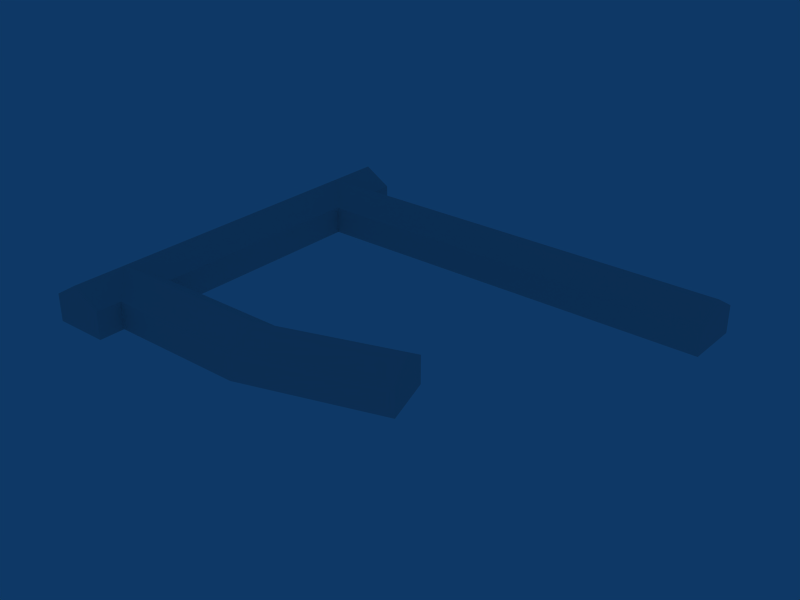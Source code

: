 # Source: ebbr_building_ref_087.blend  (saved by Blender 2.79.0; exported with 4.5.12 LTS)
import bpy
from mathutils import Matrix  # noqa: F401  (used for matrix-valued properties, if any)

bpy.ops.wm.read_factory_settings(use_empty=True)
scene = bpy.context.scene
scene.name = 'Scene'

# ---- collections
col_collection_1 = bpy.data.collections.new('Collection 1'); scene.collection.children.link(col_collection_1)

# ---- materials (node trees are filled in below, after node groups)
mat_material = bpy.data.materials.new('Material')
mat_material.alpha_threshold = 0.0
mat_material.preview_render_type = 'FLAT'
mat_material.roughness = 0.5
mat_material.line_color = (0.0, 0.0, 0.0, 1.0)

# ---- material node trees

# ---- world
world_world = bpy.data.worlds.new('World'); scene.world = world_world
world_world.color = (0.05656, 0.2208, 0.4)
world_world.use_sun_shadow = False
world_world.sun_shadow_jitter_overblur = 0.0
world_world.cycles.sampling_method = 'NONE'
world_world.cycles.sample_map_resolution = 256

# ---- meshes
me_cube = bpy.data.meshes.new('Cube')
me_cube.from_pydata([(12.97, 4.0, -52.3), (12.97, -1.0, -52.3), (20.33, 4.0, -5.0), (22.5, 4.0, -55.34), (22.5, -1.0, -55.34), (25.33, 7.0, 9.537e-07), (17.73, 7.0, -53.82), (20.33, -1.0, -30.0), (20.33, 4.0, -30.0), (30.33, -1.0, -30.0), (30.33, 4.0, -30.0), (25.33, 7.0, -30.0), (35.0, 4.0, -5.0), (35.0, -1.0, -5.0), (-35.0, -1.0, -5.0), (-35.0, 4.0, -5.0), (35.0, 4.0, 5.0), (35.0, -1.0, 5.0), (-35.0, -1.0, 5.0), (-35.0, 4.0, 5.0), (-35.0, 7.0, 1.807e-07), (35.0, 7.0, 3.995e-07), (30.33, -1.0, -5.0), (30.33, 4.0, -5.0), (30.33, -1.0, 5.0), (30.33, 4.0, 5.0), (30.33, 7.0, 4.56e-07), (25.33, -1.0, 5.0), (25.33, 4.0, 5.0), (20.33, -1.0, -5.0), (20.33, -1.0, 5.0), (20.33, 4.0, 5.0), (20.33, 7.0, 6.622e-07), (-20.53, -1.0, -5.0), (-20.53, 4.0, -5.0), (-20.53, -1.0, 5.0), (-20.53, 4.0, 5.0), (-20.53, 7.0, 4.036e-07), (-25.53, -1.0, 5.0), (-25.53, 4.0, 5.0), (-30.53, -1.0, -5.0), (-30.53, 4.0, -5.0), (-30.53, -1.0, 5.0), (-30.53, 4.0, 5.0), (-30.53, 7.0, 1.937e-07), (-30.53, 4.0, -80.01), (-30.53, -1.0, -80.01), (-20.53, 4.0, -80.01), (-20.53, -1.0, -80.01), (-25.53, 7.0, 4.768e-07), (-25.53, 7.0, -80.01)], [], [(0, 3, 4, 1), (3, 0, 6), (8, 0, 1, 7), (7, 29, 2, 8), (3, 10, 9, 4), (10, 23, 22, 9), (23, 10, 11, 5), (10, 3, 6, 11), (0, 8, 11, 6), (8, 2, 5, 11), (12, 16, 17, 13), (14, 18, 19, 15), (15, 19, 20), (16, 12, 21), (23, 12, 13, 22), (16, 25, 24, 17), (25, 16, 21, 26), (12, 23, 26, 21), (25, 28, 27, 24), (28, 25, 26, 5), (28, 31, 30, 27), (31, 28, 5, 32), (29, 33, 34, 2), (31, 36, 35, 30), (36, 31, 32, 37), (2, 34, 37, 32), (36, 39, 38, 35), (39, 36, 37, 49), (40, 14, 15, 41), (39, 43, 42, 38), (43, 19, 18, 42), (19, 43, 44, 20), (43, 39, 49, 44), (41, 15, 20, 44), (45, 46, 40, 41), (47, 34, 33, 48), (45, 47, 48, 46), (47, 45, 50), (34, 47, 50, 49), (45, 41, 49, 50), (5, 26, 23), (2, 32, 5), (34, 49, 37), (41, 44, 49)])
_uv = me_cube.uv_layers.new(name='UVTex')
_uv.uv.foreach_set('vector', [0.03125, 0.7812, 0.2188, 0.7812, 0.2188, 0.9688, 0.03125, 0.9688, 0.03125, 0.7812, 0.2188, 0.7812, 0.2188, 0.9688, 0.03125, 0.7812, 0.2188, 0.7812, 0.2188, 0.9688, 0.03125, 0.9688, 0.03125, 0.7812, 0.2188, 0.7812, 0.2188, 0.9688, 0.03125, 0.9688, 0.03125, 0.7812, 0.2188, 0.7812, 0.2188, 0.9688, 0.03125, 0.9688, 0.03125, 0.7812, 0.2188, 0.7812, 0.2188, 0.9688, 0.03125, 0.9688, 0.2812, 0.2812, 0.4688, 0.2812, 0.4688, 0.4688, 0.2812, 0.4688, 0.2812, 0.2812, 0.4688, 0.2812, 0.4688, 0.4688, 0.2812, 0.4688, 0.2812, 0.2812, 0.4688, 0.2812, 0.4688, 0.4688, 0.2812, 0.4688, 0.2812, 0.2812, 0.4688, 0.2812, 0.4688, 0.4688, 0.2812, 0.4688, 0.03125, 0.7812, 0.2188, 0.7812, 0.2188, 0.9688, 0.03125, 0.9688, 0.03125, 0.7812, 0.2188, 0.7812, 0.2188, 0.9688, 0.03125, 0.9688, 0.03125, 0.7812, 0.2188, 0.7812, 0.2188, 0.9688, 0.03125, 0.7812, 0.2188, 0.7812, 0.2188, 0.9688, 0.03125, 0.7812, 0.2188, 0.7812, 0.2188, 0.9688, 0.03125, 0.9688, 0.03125, 0.7812, 0.2188, 0.7812, 0.2188, 0.9688, 0.03125, 0.9688, 0.2812, 0.2812, 0.4688, 0.2812, 0.4688, 0.4688, 0.2812, 0.4688, 0.2812, 0.2812, 0.4688, 0.2812, 0.4688, 0.4688, 0.2812, 0.4688, 0.03125, 0.7812, 0.2188, 0.7812, 0.2188, 0.9688, 0.03125, 0.9688, 0.2812, 0.2812, 0.4688, 0.2812, 0.4688, 0.4688, 0.2812, 0.4688, 0.03125, 0.7812, 0.2188, 0.7812, 0.2188, 0.9688, 0.03125, 0.9688, 0.2812, 0.2812, 0.4688, 0.2812, 0.4688, 0.4688, 0.2812, 0.4688, 0.03125, 0.7812, 0.2188, 0.7812, 0.2188, 0.9688, 0.03125, 0.9688, 0.03125, 0.7812, 0.2188, 0.7812, 0.2188, 0.9688, 0.03125, 0.9688, 0.2812, 0.2812, 0.4688, 0.2812, 0.4688, 0.4688, 0.2812, 0.4688, 0.2812, 0.2812, 0.4688, 0.2812, 0.4688, 0.4688, 0.2812, 0.4688, 0.03125, 0.7812, 0.2188, 0.7812, 0.2188, 0.9688, 0.03125, 0.9688, 0.2812, 0.2812, 0.4688, 0.2812, 0.4688, 0.4688, 0.2812, 0.4688, 0.03125, 0.7812, 0.2188, 0.7812, 0.2188, 0.9688, 0.03125, 0.9688, 0.03125, 0.7812, 0.2188, 0.7812, 0.2188, 0.9688, 0.03125, 0.9688, 0.03125, 0.7812, 0.2188, 0.7812, 0.2188, 0.9688, 0.03125, 0.9688, 0.2812, 0.2812, 0.4688, 0.2812, 0.4688, 0.4688, 0.2812, 0.4688, 0.2812, 0.2812, 0.4688, 0.2812, 0.4688, 0.4688, 0.2812, 0.4688, 0.2812, 0.2812, 0.4688, 0.2812, 0.4688, 0.4688, 0.2812, 0.4688, 0.03125, 0.7812, 0.2188, 0.7812, 0.2188, 0.9688, 0.03125, 0.9688, 0.03125, 0.7812, 0.2188, 0.7812, 0.2188, 0.9688, 0.03125, 0.9688, 0.03125, 0.7812, 0.2188, 0.7812, 0.2188, 0.9688, 0.03125, 0.9688, 0.03125, 0.7812, 0.2188, 0.7812, 0.2188, 0.9688, 0.2812, 0.2812, 0.4688, 0.2812, 0.4688, 0.4688, 0.2812, 0.4688, 0.2812, 0.2812, 0.4688, 0.2812, 0.4688, 0.4688, 0.2812, 0.4688, 0.2812, 0.2812, 0.4688, 0.2812, 0.4688, 0.4688, 0.2812, 0.2812, 0.4688, 0.2812, 0.4688, 0.4688, 0.2812, 0.2812, 0.4688, 0.2812, 0.4688, 0.4688, 0.2812, 0.2812, 0.4688, 0.2812, 0.4688, 0.4688])
me_cube.materials.append(mat_material)
me_cube.use_remesh_preserve_volume = False
me_cube.use_remesh_preserve_attributes = False
me_cube.use_mirror_vertex_groups = False
me_cube.update()

# ---- objects
ob_cube_001 = bpy.data.objects.new('Cube.001', me_cube)

# ---- transforms, parenting, visibility, modifiers, constraints
ob_cube_001.location = (0.006335, -0.004387, 1.0)
ob_cube_001.rotation_euler = (1.571, -0.0, -1.571)
ob_cube_001.lock_rotations_4d = False
ob_cube_001.empty_display_type = 'ARROWS'
ob_cube_001.lineart.crease_threshold = 0.0

# ---- collection membership
col_collection_1.objects.link(ob_cube_001)

# ---- scene / render settings (as saved in the file)
scene.frame_start = 1; scene.frame_end = 250; scene.frame_set(6)
scene.render.engine = 'BLENDER_EEVEE_NEXT'
scene.render.image_settings.file_format = 'JPEG'
scene.render.image_settings.color_mode = 'RGB'
scene.render.image_settings.compression = 90
scene.render.resolution_x = 800
scene.render.resolution_y = 600
scene.render.pixel_aspect_x = 100.0
scene.render.pixel_aspect_y = 100.0
scene.render.fps = 25
scene.render.dither_intensity = 0.0
scene.render.use_compositing = False
scene.render.use_sequencer = False
scene.render.bake_margin = 2
scene.render.bake_bias = 0.0
scene.render.use_stamp_time = False
scene.render.use_stamp_date = False
scene.render.use_stamp_frame = False
scene.render.use_stamp_camera = False
scene.render.use_stamp_scene = False
scene.render.use_stamp_filename = False
scene.render.use_stamp_render_time = False
scene.render.stamp_font_size = 0
scene.cycles.use_denoising = False
scene.cycles.samples = 10
scene.cycles.sampling_pattern = 'TABULATED_SOBOL'
scene.cycles.light_sampling_threshold = 0.0
scene.cycles.use_adaptive_sampling = False
scene.cycles.use_light_tree = False
scene.cycles.blur_glossy = 0.0
scene.cycles.volume_bounces = 1
scene.cycles.pixel_filter_type = 'GAUSSIAN'
scene.cycles.sample_clamp_indirect = 0.0
scene.view_settings.view_transform = 'Raw'
bpy.context.view_layer.update()

# ---- added for rendering (the .blend has no active camera): camera
cam_auto = bpy.data.cameras.new('AutoCamera')
cam_auto.lens = 50.0
cam_auto.sensor_width = 36.0
cam_auto.clip_end = 1792.88
ob_auto_camera = bpy.data.objects.new('AutoCamera', cam_auto)
scene.collection.objects.link(ob_auto_camera)
ob_auto_camera.location = (139.67, -122.595, 85.727)
ob_auto_camera.rotation_euler = (1.09748, -7.21219e-08, 0.694738)
scene.camera = ob_auto_camera
bpy.context.view_layer.update()
